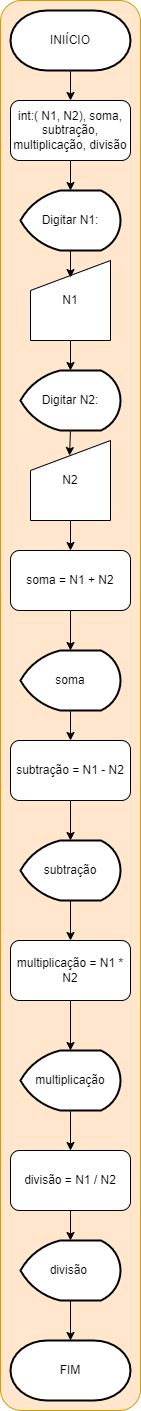

The diagram above was exported from draw.io. Its source (the exported page's mxGraphModel, read from the mxfile embedded in the PNG):
<mxGraphModel dx="799" dy="464" grid="1" gridSize="10" guides="1" tooltips="1" connect="1" arrows="1" fold="1" page="1" pageScale="1" pageWidth="850" pageHeight="1100" math="0" shadow="0">
  <root>
    <mxCell id="0" />
    <mxCell id="1" parent="0" />
    <mxCell id="79" value="" style="rounded=1;whiteSpace=wrap;html=1;fillColor=#ffe6cc;strokeColor=#d79b00;" parent="1" vertex="1">
      <mxGeometry x="260" width="140" height="1410" as="geometry" />
    </mxCell>
    <mxCell id="27" value="" style="edgeStyle=none;html=1;" parent="1" source="2" target="24" edge="1">
      <mxGeometry relative="1" as="geometry" />
    </mxCell>
    <mxCell id="2" value="INIÍCIO" style="strokeWidth=2;html=1;shape=mxgraph.flowchart.terminator;whiteSpace=wrap;" parent="1" vertex="1">
      <mxGeometry x="270" y="10" width="120" height="60" as="geometry" />
    </mxCell>
    <mxCell id="10" value="Digitar N1:" style="strokeWidth=2;html=1;shape=mxgraph.flowchart.display;whiteSpace=wrap;" parent="1" vertex="1">
      <mxGeometry x="280" y="190" width="100" height="60" as="geometry" />
    </mxCell>
    <mxCell id="17" value="Digitar N2:" style="strokeWidth=2;html=1;shape=mxgraph.flowchart.display;whiteSpace=wrap;" parent="1" vertex="1">
      <mxGeometry x="280" y="370" width="100" height="60" as="geometry" />
    </mxCell>
    <mxCell id="18" value="N1" style="shape=manualInput;whiteSpace=wrap;html=1;" parent="1" vertex="1">
      <mxGeometry x="290" y="260" width="80" height="80" as="geometry" />
    </mxCell>
    <mxCell id="20" style="edgeStyle=none;html=1;exitX=0.5;exitY=1;exitDx=0;exitDy=0;exitPerimeter=0;entryX=0.5;entryY=0.213;entryDx=0;entryDy=0;entryPerimeter=0;" parent="1" source="10" target="18" edge="1">
      <mxGeometry relative="1" as="geometry" />
    </mxCell>
    <mxCell id="21" style="edgeStyle=none;html=1;exitX=0.5;exitY=1;exitDx=0;exitDy=0;entryX=0.5;entryY=0;entryDx=0;entryDy=0;entryPerimeter=0;" parent="1" source="18" target="17" edge="1">
      <mxGeometry relative="1" as="geometry" />
    </mxCell>
    <mxCell id="82" value="" style="edgeStyle=none;html=1;" parent="1" source="22" target="28" edge="1">
      <mxGeometry relative="1" as="geometry" />
    </mxCell>
    <mxCell id="22" value="N2" style="shape=manualInput;whiteSpace=wrap;html=1;" parent="1" vertex="1">
      <mxGeometry x="290" y="440" width="80" height="80" as="geometry" />
    </mxCell>
    <mxCell id="23" style="edgeStyle=none;html=1;exitX=0.5;exitY=1;exitDx=0;exitDy=0;exitPerimeter=0;entryX=0.488;entryY=0.188;entryDx=0;entryDy=0;entryPerimeter=0;" parent="1" source="17" target="22" edge="1">
      <mxGeometry relative="1" as="geometry" />
    </mxCell>
    <mxCell id="24" value="int:( N1, N2), soma, subtração, multiplicação, divisão" style="rounded=1;whiteSpace=wrap;html=1;" parent="1" vertex="1">
      <mxGeometry x="270" y="100" width="120" height="60" as="geometry" />
    </mxCell>
    <mxCell id="26" style="edgeStyle=none;html=1;entryX=0.5;entryY=0;entryDx=0;entryDy=0;entryPerimeter=0;" parent="1" source="24" target="10" edge="1">
      <mxGeometry relative="1" as="geometry" />
    </mxCell>
    <mxCell id="28" value="soma = N1 + N2" style="rounded=1;whiteSpace=wrap;html=1;" parent="1" vertex="1">
      <mxGeometry x="270" y="550" width="120" height="60" as="geometry" />
    </mxCell>
    <mxCell id="84" value="" style="edgeStyle=none;html=1;" parent="1" source="30" target="83" edge="1">
      <mxGeometry relative="1" as="geometry" />
    </mxCell>
    <mxCell id="30" value="soma" style="strokeWidth=2;html=1;shape=mxgraph.flowchart.display;whiteSpace=wrap;" parent="1" vertex="1">
      <mxGeometry x="280" y="650" width="100" height="60" as="geometry" />
    </mxCell>
    <mxCell id="74" style="edgeStyle=none;html=1;exitX=0.5;exitY=1;exitDx=0;exitDy=0;entryX=0.5;entryY=0;entryDx=0;entryDy=0;entryPerimeter=0;" parent="1" source="28" target="30" edge="1">
      <mxGeometry relative="1" as="geometry" />
    </mxCell>
    <mxCell id="86" value="" style="edgeStyle=none;html=1;" parent="1" source="83" target="85" edge="1">
      <mxGeometry relative="1" as="geometry" />
    </mxCell>
    <mxCell id="83" value="&lt;span style=&quot;color: rgb(0, 0, 0);&quot;&gt;subtração&lt;/span&gt;&amp;nbsp;= N1 - N2" style="rounded=1;whiteSpace=wrap;html=1;" parent="1" vertex="1">
      <mxGeometry x="270" y="740" width="120" height="60" as="geometry" />
    </mxCell>
    <mxCell id="89" value="" style="edgeStyle=none;html=1;" parent="1" source="85" target="87" edge="1">
      <mxGeometry relative="1" as="geometry" />
    </mxCell>
    <mxCell id="85" value="subtração" style="strokeWidth=2;html=1;shape=mxgraph.flowchart.display;whiteSpace=wrap;" parent="1" vertex="1">
      <mxGeometry x="280" y="840" width="100" height="60" as="geometry" />
    </mxCell>
    <mxCell id="91" value="" style="edgeStyle=none;html=1;" parent="1" source="87" target="90" edge="1">
      <mxGeometry relative="1" as="geometry" />
    </mxCell>
    <mxCell id="87" value="&lt;span style=&quot;color: rgb(0, 0, 0);&quot;&gt;multiplicação&amp;nbsp;&lt;/span&gt;= N1 * N2" style="rounded=1;whiteSpace=wrap;html=1;" parent="1" vertex="1">
      <mxGeometry x="270" y="940" width="120" height="60" as="geometry" />
    </mxCell>
    <mxCell id="93" value="" style="edgeStyle=none;html=1;" parent="1" source="90" target="92" edge="1">
      <mxGeometry relative="1" as="geometry" />
    </mxCell>
    <mxCell id="90" value="multiplicação" style="strokeWidth=2;html=1;shape=mxgraph.flowchart.display;whiteSpace=wrap;" parent="1" vertex="1">
      <mxGeometry x="280" y="1050" width="100" height="60" as="geometry" />
    </mxCell>
    <mxCell id="96" value="" style="edgeStyle=none;html=1;" parent="1" source="92" target="95" edge="1">
      <mxGeometry relative="1" as="geometry" />
    </mxCell>
    <mxCell id="92" value="&lt;span style=&quot;color: rgb(0, 0, 0);&quot;&gt;divisão&amp;nbsp;&lt;/span&gt;= N1 / N2" style="rounded=1;whiteSpace=wrap;html=1;" parent="1" vertex="1">
      <mxGeometry x="270" y="1150" width="120" height="60" as="geometry" />
    </mxCell>
    <mxCell id="98" value="" style="edgeStyle=none;html=1;" parent="1" source="95" target="97" edge="1">
      <mxGeometry relative="1" as="geometry" />
    </mxCell>
    <mxCell id="95" value="divisão&amp;nbsp;" style="strokeWidth=2;html=1;shape=mxgraph.flowchart.display;whiteSpace=wrap;" parent="1" vertex="1">
      <mxGeometry x="280" y="1240" width="100" height="60" as="geometry" />
    </mxCell>
    <mxCell id="97" value="FIM" style="strokeWidth=2;html=1;shape=mxgraph.flowchart.terminator;whiteSpace=wrap;" parent="1" vertex="1">
      <mxGeometry x="270" y="1340" width="120" height="60" as="geometry" />
    </mxCell>
  </root>
</mxGraphModel>